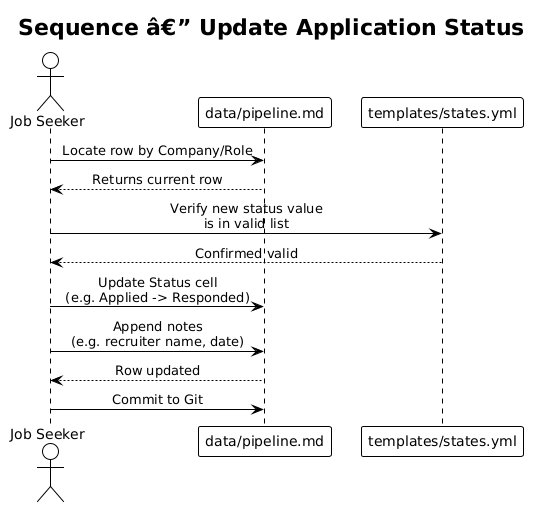

The diagram above was rendered by PlantUML. Its source (embedded in the PNG):
@startuml
!theme plain
skinparam sequenceMessageAlign center

title Sequence â€” Update Application Status

actor "Job Seeker" as User
participant "data/pipeline.md" as Pipeline
participant "templates/states.yml" as States

User -> Pipeline : Locate row by Company/Role
Pipeline --> User : Returns current row

User -> States : Verify new status value\nis in valid list
States --> User : Confirmed valid

User -> Pipeline : Update Status cell\n(e.g. Applied -> Responded)
User -> Pipeline : Append notes\n(e.g. recruiter name, date)
Pipeline --> User : Row updated

User -> Pipeline : Commit to Git
@enduml